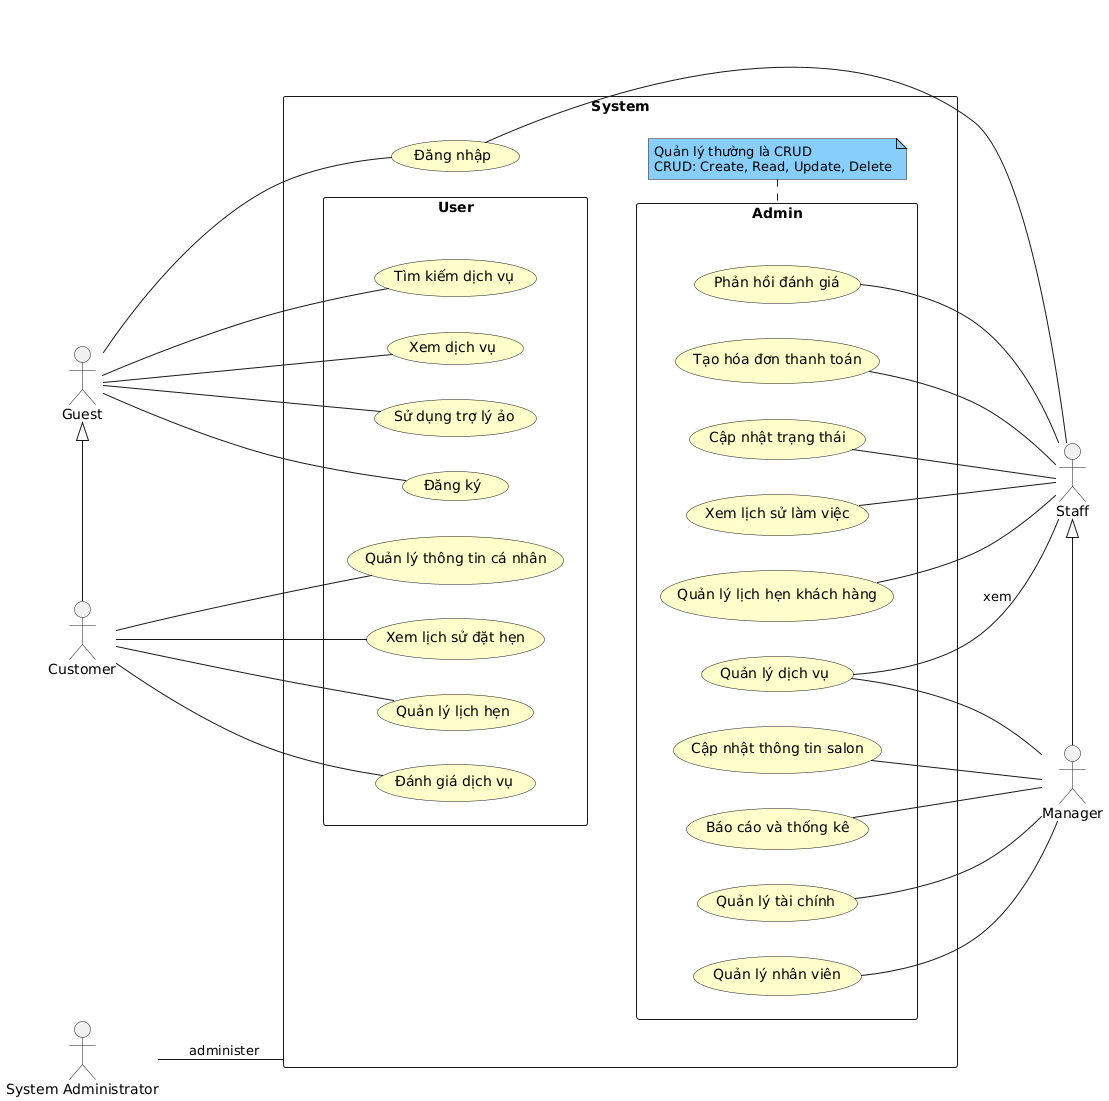

The diagram above was rendered by PlantUML. Its source (embedded in the PNG):
@startuml
skinparam usecase {
  BackgroundColor BUSINESS
}

skinparam note {
  BackgroundColor LightSkyBlue
}

left to right direction

actor Guest as G
actor Customer as C
actor Staff as S
actor Manager as M
actor "System Administrator" as AD

G <|-r- C
S <|-r- M

rectangle "System" as SS {
  note "Quản lý thường là CRUD\nCRUD: Create, Read, Update, Delete" as N2

  usecase "Đăng nhập" as UC5
  rectangle "User" as F {
    usecase "Tìm kiếm dịch vụ" as UC1
    usecase "Xem dịch vụ" as UC2
    usecase "Sử dụng trợ lý ảo" as UC3
    usecase "Đăng ký" as UC4
    usecase "Quản lý lịch hẹn" as UC6
    usecase "Đánh giá dịch vụ" as UC7
    usecase "Quản lý thông tin cá nhân" as UC8
    usecase "Xem lịch sử đặt hẹn" as UC20
  }

  rectangle "Admin" as B {
    usecase "Quản lý lịch hẹn khách hàng" as UC9
    usecase "Xem lịch sử làm việc" as UC10
    usecase "Cập nhật trạng thái" as UC11
    usecase "Tạo hóa đơn thanh toán" as UC12
    usecase "Phản hồi đánh giá" as UC13
    usecase "Quản lý dịch vụ" as UC14
    usecase "Quản lý nhân viên" as UC15
    usecase "Quản lý tài chính" as UC16
    usecase "Báo cáo và thống kê" as UC17
    usecase "Cập nhật thông tin salon" as UC18
  }
}

F -[hidden]- B
N2 .r. B

G -d- UC1
G -d- UC2
G -d- UC3
G -d- UC4
G -d- UC5

C -d- UC6
C -d- UC7
C -d- UC8
C -d- UC20

S -u- UC5
S -u- UC9
S -u- UC10
S -u- UC11
S -u- UC12
S -u- UC13
S -u- UC14 : xem

M -u- UC14
M -u- UC15
M -u- UC16
M -u- UC17
M -u- UC18

AD -- SS : administer
@enduml